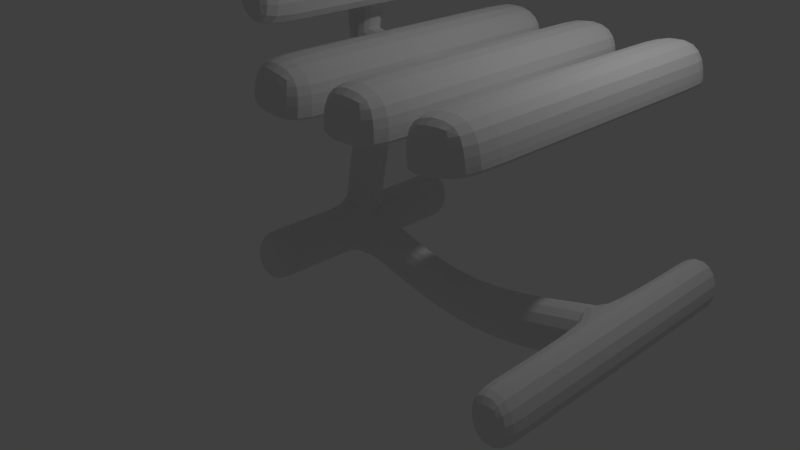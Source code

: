 # Source: office_chair.blend  (saved by Blender 2.78.0; exported with 4.5.12 LTS)
import bpy
from mathutils import Matrix  # noqa: F401  (used for matrix-valued properties, if any)

bpy.ops.wm.read_factory_settings(use_empty=True)
scene = bpy.context.scene
scene.name = 'Scene'

# ---- collections
col_collection_1 = bpy.data.collections.new('Collection 1'); scene.collection.children.link(col_collection_1)

# ---- materials (node trees are filled in below, after node groups)
mat_material = bpy.data.materials.new('Material')
mat_material.alpha_threshold = 0.0
mat_material.roughness = 0.5
mat_material.line_color = (0.0, 0.0, 0.0, 1.0)

# ---- material node trees

# ---- world
world_world = bpy.data.worlds.new('World'); scene.world = world_world
world_world.color = (0.05088, 0.05088, 0.05088)
world_world.use_sun_shadow = False
world_world.sun_shadow_jitter_overblur = 0.0
world_world.cycles.sampling_method = 'MANUAL'

# ---- cameras
cam_camera = bpy.data.cameras.new('Camera')
cam_camera.clip_end = 100.0
cam_camera.lens = 35.0
cam_camera.sensor_width = 32.0
cam_camera.sensor_height = 18.0
cam_camera.ortho_scale = 7.314
cam_camera.dof.focus_distance = 0.0

# ---- lights
light_lamp = bpy.data.lights.new('Lamp', 'POINT')
light_lamp.transmission_factor = 0.0
light_lamp.cutoff_distance = 30.0
light_lamp.energy = 100.0
light_lamp.shadow_buffer_clip_start = 1.001
light_lamp.shadow_soft_size = 0.1
light_lamp.shadow_maximum_resolution = 0.006
light_lamp.use_absolute_resolution = True

# ---- meshes
me_cube_009 = bpy.data.meshes.new('Cube.009')
me_cube_009.from_pydata([(-1.0, -1.0, -1.0), (-1.0, -1.0, 1.0), (-1.0, 1.0, -1.0), (-1.0, 1.0, 1.0), (1.0, -1.0, -1.0), (1.0, -1.0, 1.0), (1.0, 1.0, -1.0), (1.0, 1.0, 1.0), (-1.0, 0.6492, -1.0), (-1.0, 0.6492, 1.0), (1.0, 0.6492, -1.0), (1.0, 0.6492, 1.0), (-1.0, -0.7264, -1.0), (1.0, -0.7264, 1.0), (-1.0, -0.7264, 1.0), (1.0, -0.7264, -1.0)], [], [(8, 9, 3, 2), (2, 3, 7, 6), (15, 13, 5, 4), (4, 5, 1, 0), (12, 15, 4, 0), (13, 14, 1, 5), (7, 3, 9, 11), (2, 6, 10, 8), (6, 7, 11, 10), (12, 14, 9, 8), (0, 1, 14, 12), (11, 9, 14, 13), (8, 10, 15, 12), (10, 11, 13, 15)])
_uv = me_cube_009.uv_layers.new(name='UVMap')
_uv.uv.foreach_set('vector', [0.0, 0.0, 1.0, 0.0, 1.0, 1.0, 0.0, 1.0, 0.0, 0.0, 1.0, 0.0, 1.0, 1.0, 0.0, 1.0, 0.0, 0.0, 1.0, 0.0, 1.0, 1.0, 0.0, 1.0, 0.0, 0.0, 1.0, 0.0, 1.0, 1.0, 0.0, 1.0, 0.0, 0.0, 1.0, 0.0, 1.0, 1.0, 0.0, 1.0, 0.0, 0.0, 1.0, 0.0, 1.0, 1.0, 0.0, 1.0, 0.0, 0.0, 1.0, 0.0, 1.0, 1.0, 0.0, 1.0, 0.0, 0.0, 1.0, 0.0, 1.0, 1.0, 0.0, 1.0, 0.0, 0.0, 1.0, 0.0, 1.0, 1.0, 0.0, 1.0, 0.0, 0.0, 1.0, 0.0, 1.0, 1.0, 0.0, 1.0, 0.0, 0.0, 1.0, 0.0, 1.0, 1.0, 0.0, 1.0, 0.0, 0.0, 1.0, 0.0, 1.0, 1.0, 0.0, 1.0, 0.0, 0.0, 1.0, 0.0, 1.0, 1.0, 0.0, 1.0, 0.0, 0.0, 1.0, 0.0, 1.0, 1.0, 0.0, 1.0])
me_cube_009.use_remesh_preserve_volume = False
me_cube_009.use_remesh_preserve_attributes = False
me_cube_009.use_mirror_vertex_groups = False
me_cube_009.update()
me_cube_008 = bpy.data.meshes.new('Cube.008')
me_cube_008.from_pydata([(-1.0, -1.0, -1.0), (-1.0, -1.0, 1.0), (-1.0, 1.0, -1.0), (-1.0, 1.0, 1.0), (1.0, -1.0, -1.0), (1.0, -1.0, 1.0), (1.0, 1.0, -1.0), (1.0, 1.0, 1.0), (-1.0, 0.8182, -1.0), (-1.0, 0.8182, 1.0), (1.0, 0.8182, -1.0), (1.0, 0.8182, 1.0), (-1.0, -0.7595, -1.0), (1.0, -0.7595, 1.0), (-1.0, -0.7595, 1.0), (1.0, -0.7595, -1.0), (-1.0, -1.0, -1.0), (-1.0, 1.0, -1.0), (1.0, 1.0, -1.0), (1.0, -1.0, -1.0), (1.0, 0.8182, -1.0), (-1.0, 0.8182, -1.0), (-1.0, -0.7595, -1.0), (1.0, -0.7595, -1.0)], [], [(21, 9, 3, 17), (17, 3, 7, 18), (23, 13, 5, 19), (19, 5, 1, 16), (12, 15, 4, 0), (13, 14, 1, 5), (7, 3, 9, 11), (2, 6, 10, 8), (18, 7, 11, 20), (22, 14, 9, 21), (16, 1, 14, 22), (11, 9, 14, 13), (8, 10, 15, 12), (20, 11, 13, 23), (10, 20, 23, 15), (0, 16, 22, 12), (12, 22, 21, 8), (6, 18, 20, 10), (4, 19, 16, 0), (15, 23, 19, 4), (2, 17, 18, 6), (8, 21, 17, 2)])
_uv = me_cube_008.uv_layers.new(name='UVMap')
_uv.uv.foreach_set('vector', [0.0, 0.0, 1.0, 0.0, 1.0, 1.0, 0.0, 1.0, 0.0, 0.0, 1.0, 0.0, 1.0, 1.0, 0.0, 1.0, 0.0, 0.0, 1.0, 0.0, 1.0, 1.0, 0.0, 1.0, 0.0, 0.0, 1.0, 0.0, 1.0, 1.0, 0.0, 1.0, 0.0, 0.0, 1.0, 0.0, 1.0, 1.0, 0.0, 1.0, 0.0, 0.0, 1.0, 0.0, 1.0, 1.0, 0.0, 1.0, 0.0, 0.0, 1.0, 0.0, 1.0, 1.0, 0.0, 1.0, 0.0, 0.0, 1.0, 0.0, 1.0, 1.0, 0.0, 1.0, 0.0, 0.0, 1.0, 0.0, 1.0, 1.0, 0.0, 1.0, 0.0, 0.0, 1.0, 0.0, 1.0, 1.0, 0.0, 1.0, 0.0, 0.0, 1.0, 0.0, 1.0, 1.0, 0.0, 1.0, 0.0, 0.0, 1.0, 0.0, 1.0, 1.0, 0.0, 1.0, 0.0, 0.0, 1.0, 0.0, 1.0, 1.0, 0.0, 1.0, 0.0, 0.0, 1.0, 0.0, 1.0, 1.0, 0.0, 1.0, 0.0, 0.0, 1.0, 0.0, 1.0, 1.0, 0.0, 1.0, 0.0, 0.0, 1.0, 0.0, 1.0, 1.0, 0.0, 1.0, 0.0, 0.0, 1.0, 0.0, 1.0, 1.0, 0.0, 1.0, 0.0, 0.0, 1.0, 0.0, 1.0, 1.0, 0.0, 1.0, 0.0, 0.0, 1.0, 0.0, 1.0, 1.0, 0.0, 1.0, 0.0, 0.0, 1.0, 0.0, 1.0, 1.0, 0.0, 1.0, 0.0, 0.0, 1.0, 0.0, 1.0, 1.0, 0.0, 1.0, 0.0, 0.0, 1.0, 0.0, 1.0, 1.0, 0.0, 1.0])
me_cube_008.use_remesh_preserve_volume = False
me_cube_008.use_remesh_preserve_attributes = False
me_cube_008.use_mirror_vertex_groups = False
me_cube_008.update()
me_cube_007 = bpy.data.meshes.new('Cube.007')
me_cube_007.from_pydata([(-1.0, -1.0, -1.0), (-1.0, -1.0, 1.0), (-1.0, 1.0, -1.0), (-1.0, 1.0, 1.0), (1.0, -1.0, -1.0), (1.0, -1.0, 1.0), (1.0, 1.0, -1.0), (1.0, 1.0, 1.0), (-1.0, 0.8182, -1.0), (-1.0, 0.8182, 1.0), (1.0, 0.8182, -1.0), (1.0, 0.8182, 1.0), (-1.0, -0.7595, -1.0), (1.0, -0.7595, 1.0), (-1.0, -0.7595, 1.0), (1.0, -0.7595, -1.0), (-1.0, -1.0, -1.0), (-1.0, 1.0, -1.0), (1.0, 1.0, -1.0), (1.0, -1.0, -1.0), (1.0, 0.8182, -1.0), (-1.0, 0.8182, -1.0), (-1.0, -0.7595, -1.0), (1.0, -0.7595, -1.0)], [], [(21, 9, 3, 17), (17, 3, 7, 18), (23, 13, 5, 19), (19, 5, 1, 16), (12, 15, 4, 0), (13, 14, 1, 5), (7, 3, 9, 11), (2, 6, 10, 8), (18, 7, 11, 20), (22, 14, 9, 21), (16, 1, 14, 22), (11, 9, 14, 13), (8, 10, 15, 12), (20, 11, 13, 23), (10, 20, 23, 15), (0, 16, 22, 12), (12, 22, 21, 8), (6, 18, 20, 10), (4, 19, 16, 0), (15, 23, 19, 4), (2, 17, 18, 6), (8, 21, 17, 2)])
_uv = me_cube_007.uv_layers.new(name='UVMap')
_uv.uv.foreach_set('vector', [0.0, 0.0, 1.0, 0.0, 1.0, 1.0, 0.0, 1.0, 0.0, 0.0, 1.0, 0.0, 1.0, 1.0, 0.0, 1.0, 0.0, 0.0, 1.0, 0.0, 1.0, 1.0, 0.0, 1.0, 0.0, 0.0, 1.0, 0.0, 1.0, 1.0, 0.0, 1.0, 0.0, 0.0, 1.0, 0.0, 1.0, 1.0, 0.0, 1.0, 0.0, 0.0, 1.0, 0.0, 1.0, 1.0, 0.0, 1.0, 0.0, 0.0, 1.0, 0.0, 1.0, 1.0, 0.0, 1.0, 0.0, 0.0, 1.0, 0.0, 1.0, 1.0, 0.0, 1.0, 0.0, 0.0, 1.0, 0.0, 1.0, 1.0, 0.0, 1.0, 0.0, 0.0, 1.0, 0.0, 1.0, 1.0, 0.0, 1.0, 0.0, 0.0, 1.0, 0.0, 1.0, 1.0, 0.0, 1.0, 0.0, 0.0, 1.0, 0.0, 1.0, 1.0, 0.0, 1.0, 0.0, 0.0, 1.0, 0.0, 1.0, 1.0, 0.0, 1.0, 0.0, 0.0, 1.0, 0.0, 1.0, 1.0, 0.0, 1.0, 0.0, 0.0, 1.0, 0.0, 1.0, 1.0, 0.0, 1.0, 0.0, 0.0, 1.0, 0.0, 1.0, 1.0, 0.0, 1.0, 0.0, 0.0, 1.0, 0.0, 1.0, 1.0, 0.0, 1.0, 0.0, 0.0, 1.0, 0.0, 1.0, 1.0, 0.0, 1.0, 0.0, 0.0, 1.0, 0.0, 1.0, 1.0, 0.0, 1.0, 0.0, 0.0, 1.0, 0.0, 1.0, 1.0, 0.0, 1.0, 0.0, 0.0, 1.0, 0.0, 1.0, 1.0, 0.0, 1.0, 0.0, 0.0, 1.0, 0.0, 1.0, 1.0, 0.0, 1.0])
me_cube_007.use_remesh_preserve_volume = False
me_cube_007.use_remesh_preserve_attributes = False
me_cube_007.use_mirror_vertex_groups = False
me_cube_007.update()
me_cube_006 = bpy.data.meshes.new('Cube.006')
me_cube_006.from_pydata([(-1.0, -1.0, -1.0), (-1.0, -1.0, 1.0), (-1.0, 1.0, -1.0), (-1.0, 1.0, 1.0), (1.0, -1.0, -1.0), (1.0, -1.0, 1.0), (1.0, 1.0, -1.0), (1.0, 1.0, 1.0), (-1.0, 0.8182, -1.0), (-1.0, 0.8182, 1.0), (1.0, 0.8182, -1.0), (1.0, 0.8182, 1.0), (-1.0, -0.7595, -1.0), (1.0, -0.7595, 1.0), (-1.0, -0.7595, 1.0), (1.0, -0.7595, -1.0), (-1.0, -1.0, -1.0), (-1.0, 1.0, -1.0), (1.0, 1.0, -1.0), (1.0, -1.0, -1.0), (1.0, 0.8182, -1.0), (-1.0, 0.8182, -1.0), (-1.0, -0.7595, -1.0), (1.0, -0.7595, -1.0)], [], [(21, 9, 3, 17), (17, 3, 7, 18), (23, 13, 5, 19), (19, 5, 1, 16), (12, 15, 4, 0), (13, 14, 1, 5), (7, 3, 9, 11), (2, 6, 10, 8), (18, 7, 11, 20), (22, 14, 9, 21), (16, 1, 14, 22), (11, 9, 14, 13), (8, 10, 15, 12), (20, 11, 13, 23), (10, 20, 23, 15), (0, 16, 22, 12), (12, 22, 21, 8), (6, 18, 20, 10), (4, 19, 16, 0), (15, 23, 19, 4), (2, 17, 18, 6), (8, 21, 17, 2)])
_uv = me_cube_006.uv_layers.new(name='UVMap')
_uv.uv.foreach_set('vector', [0.0, 0.0, 1.0, 0.0, 1.0, 1.0, 0.0, 1.0, 0.0, 0.0, 1.0, 0.0, 1.0, 1.0, 0.0, 1.0, 0.0, 0.0, 1.0, 0.0, 1.0, 1.0, 0.0, 1.0, 0.0, 0.0, 1.0, 0.0, 1.0, 1.0, 0.0, 1.0, 0.0, 0.0, 1.0, 0.0, 1.0, 1.0, 0.0, 1.0, 0.0, 0.0, 1.0, 0.0, 1.0, 1.0, 0.0, 1.0, 0.0, 0.0, 1.0, 0.0, 1.0, 1.0, 0.0, 1.0, 0.0, 0.0, 1.0, 0.0, 1.0, 1.0, 0.0, 1.0, 0.0, 0.0, 1.0, 0.0, 1.0, 1.0, 0.0, 1.0, 0.0, 0.0, 1.0, 0.0, 1.0, 1.0, 0.0, 1.0, 0.0, 0.0, 1.0, 0.0, 1.0, 1.0, 0.0, 1.0, 0.0, 0.0, 1.0, 0.0, 1.0, 1.0, 0.0, 1.0, 0.0, 0.0, 1.0, 0.0, 1.0, 1.0, 0.0, 1.0, 0.0, 0.0, 1.0, 0.0, 1.0, 1.0, 0.0, 1.0, 0.0, 0.0, 1.0, 0.0, 1.0, 1.0, 0.0, 1.0, 0.0, 0.0, 1.0, 0.0, 1.0, 1.0, 0.0, 1.0, 0.0, 0.0, 1.0, 0.0, 1.0, 1.0, 0.0, 1.0, 0.0, 0.0, 1.0, 0.0, 1.0, 1.0, 0.0, 1.0, 0.0, 0.0, 1.0, 0.0, 1.0, 1.0, 0.0, 1.0, 0.0, 0.0, 1.0, 0.0, 1.0, 1.0, 0.0, 1.0, 0.0, 0.0, 1.0, 0.0, 1.0, 1.0, 0.0, 1.0, 0.0, 0.0, 1.0, 0.0, 1.0, 1.0, 0.0, 1.0])
me_cube_006.use_remesh_preserve_volume = False
me_cube_006.use_remesh_preserve_attributes = False
me_cube_006.use_mirror_vertex_groups = False
me_cube_006.update()
me_cube_005 = bpy.data.meshes.new('Cube.005')
me_cube_005.from_pydata([(-1.0, -1.0, -1.0), (-1.0, -1.0, 1.0), (-1.0, 1.0, -1.0), (-1.0, 1.0, 1.0), (1.0, -1.0, -1.0), (1.0, -1.0, 1.0), (1.0, 1.0, -1.0), (1.0, 1.0, 1.0), (-1.0, -0.5345, -1.0), (-1.0, -0.5345, 1.0), (1.0, -0.5345, -1.0), (1.0, -0.5345, 1.0), (-1.0, -1.0, 0.602), (-1.0, 1.0, 0.602), (1.0, 1.0, 0.602), (1.0, -1.0, 0.602), (1.0, -0.5345, 0.602), (-1.0, -0.5345, 0.602), (-1.0, 1.0, -0.5131), (1.0, 1.0, -0.5131), (1.0, -1.0, -0.5131), (1.0, -0.5345, -0.5131), (-1.0, -0.5345, -0.5131), (-1.0, -1.0, -0.5131), (-1.0, 0.6078, 1.0), (1.0, 0.6078, -1.0), (-1.0, 0.6078, -1.0), (1.0, 0.6078, 1.0), (1.0, 0.6078, 0.602), (-1.0, 0.6078, 0.602), (-1.0, 0.6078, -0.5131), (1.0, 0.6078, -0.5131)], [], [(29, 24, 3, 13), (13, 3, 7, 14), (16, 11, 5, 15), (15, 5, 1, 12), (8, 10, 4, 0), (11, 9, 1, 5), (27, 24, 9, 11), (26, 25, 10, 8), (28, 27, 11, 16), (12, 1, 9, 17), (23, 12, 17, 22), (31, 28, 16, 21), (20, 15, 12, 23), (21, 16, 15, 20), (18, 13, 14, 19), (30, 29, 13, 18), (26, 30, 18, 2), (2, 18, 19, 6), (10, 21, 20, 4), (4, 20, 23, 0), (25, 31, 21, 10), (0, 23, 22, 8), (6, 19, 31, 25), (8, 22, 30, 26), (22, 17, 29, 30), (19, 14, 28, 31), (14, 7, 27, 28), (2, 6, 25, 26), (7, 3, 24, 27), (17, 9, 24, 29)])
_uv = me_cube_005.uv_layers.new(name='UVMap')
_uv.uv.foreach_set('vector', [0.0, 0.0, 1.0, 0.0, 1.0, 1.0, 0.0, 1.0, 0.0, 0.0, 1.0, 0.0, 1.0, 1.0, 0.0, 1.0, 0.0, 0.0, 1.0, 0.0, 1.0, 1.0, 0.0, 1.0, 0.0, 0.0, 1.0, 0.0, 1.0, 1.0, 0.0, 1.0, 0.0, 0.0, 1.0, 0.0, 1.0, 1.0, 0.0, 1.0, 0.0, 0.0, 1.0, 0.0, 1.0, 1.0, 0.0, 1.0, 0.0, 0.0, 1.0, 0.0, 1.0, 1.0, 0.0, 1.0, 0.0, 0.0, 1.0, 0.0, 1.0, 1.0, 0.0, 1.0, 0.0, 0.0, 1.0, 0.0, 1.0, 1.0, 0.0, 1.0, 0.0, 0.0, 1.0, 0.0, 1.0, 1.0, 0.0, 1.0, 0.0, 0.0, 1.0, 0.0, 1.0, 1.0, 0.0, 1.0, 0.0, 0.0, 1.0, 0.0, 1.0, 1.0, 0.0, 1.0, 0.0, 0.0, 1.0, 0.0, 1.0, 1.0, 0.0, 1.0, 0.0, 0.0, 1.0, 0.0, 1.0, 1.0, 0.0, 1.0, 0.0, 0.0, 1.0, 0.0, 1.0, 1.0, 0.0, 1.0, 0.0, 0.0, 1.0, 0.0, 1.0, 1.0, 0.0, 1.0, 0.0, 0.0, 1.0, 0.0, 1.0, 1.0, 0.0, 1.0, 0.0, 0.0, 1.0, 0.0, 1.0, 1.0, 0.0, 1.0, 0.0, 0.0, 1.0, 0.0, 1.0, 1.0, 0.0, 1.0, 0.0, 0.0, 1.0, 0.0, 1.0, 1.0, 0.0, 1.0, 0.0, 0.0, 1.0, 0.0, 1.0, 1.0, 0.0, 1.0, 0.0, 0.0, 1.0, 0.0, 1.0, 1.0, 0.0, 1.0, 0.0, 0.0, 1.0, 0.0, 1.0, 1.0, 0.0, 1.0, 0.0, 0.0, 1.0, 0.0, 1.0, 1.0, 0.0, 1.0, 0.0, 0.0, 1.0, 0.0, 1.0, 1.0, 0.0, 1.0, 0.0, 0.0, 1.0, 0.0, 1.0, 1.0, 0.0, 1.0, 0.0, 0.0, 1.0, 0.0, 1.0, 1.0, 0.0, 1.0, 0.0, 0.0, 1.0, 0.0, 1.0, 1.0, 0.0, 1.0, 0.0, 0.0, 1.0, 0.0, 1.0, 1.0, 0.0, 1.0, 0.0, 0.0, 1.0, 0.0, 1.0, 1.0, 0.0, 1.0])
me_cube_005.use_remesh_preserve_volume = False
me_cube_005.use_remesh_preserve_attributes = False
me_cube_005.use_mirror_vertex_groups = False
me_cube_005.update()
me_cube_004 = bpy.data.meshes.new('Cube.004')
me_cube_004.from_pydata([(-1.0, -1.0, -1.0), (-1.0, -1.0, 1.0), (-1.0, 1.0, -1.0), (-1.0, 1.0, 1.0), (1.0, -1.0, -1.0), (1.0, -1.0, 1.0), (1.0, 1.0, -1.0), (1.0, 1.0, 1.0), (-1.0, 0.6492, -1.0), (-1.0, 0.6492, 1.0), (1.0, 0.6492, -1.0), (1.0, 0.6492, 1.0), (-1.0, -0.7264, -1.0), (1.0, -0.7264, 1.0), (-1.0, -0.7264, 1.0), (1.0, -0.7264, -1.0)], [], [(8, 9, 3, 2), (2, 3, 7, 6), (15, 13, 5, 4), (4, 5, 1, 0), (12, 15, 4, 0), (13, 14, 1, 5), (7, 3, 9, 11), (2, 6, 10, 8), (6, 7, 11, 10), (12, 14, 9, 8), (0, 1, 14, 12), (11, 9, 14, 13), (8, 10, 15, 12), (10, 11, 13, 15)])
_uv = me_cube_004.uv_layers.new(name='UVMap')
_uv.uv.foreach_set('vector', [0.0, 0.0, 1.0, 0.0, 1.0, 1.0, 0.0, 1.0, 0.0, 0.0, 1.0, 0.0, 1.0, 1.0, 0.0, 1.0, 0.0, 0.0, 1.0, 0.0, 1.0, 1.0, 0.0, 1.0, 0.0, 0.0, 1.0, 0.0, 1.0, 1.0, 0.0, 1.0, 0.0, 0.0, 1.0, 0.0, 1.0, 1.0, 0.0, 1.0, 0.0, 0.0, 1.0, 0.0, 1.0, 1.0, 0.0, 1.0, 0.0, 0.0, 1.0, 0.0, 1.0, 1.0, 0.0, 1.0, 0.0, 0.0, 1.0, 0.0, 1.0, 1.0, 0.0, 1.0, 0.0, 0.0, 1.0, 0.0, 1.0, 1.0, 0.0, 1.0, 0.0, 0.0, 1.0, 0.0, 1.0, 1.0, 0.0, 1.0, 0.0, 0.0, 1.0, 0.0, 1.0, 1.0, 0.0, 1.0, 0.0, 0.0, 1.0, 0.0, 1.0, 1.0, 0.0, 1.0, 0.0, 0.0, 1.0, 0.0, 1.0, 1.0, 0.0, 1.0, 0.0, 0.0, 1.0, 0.0, 1.0, 1.0, 0.0, 1.0])
me_cube_004.use_remesh_preserve_volume = False
me_cube_004.use_remesh_preserve_attributes = False
me_cube_004.use_mirror_vertex_groups = False
me_cube_004.update()
me_cube_003 = bpy.data.meshes.new('Cube.003')
me_cube_003.from_pydata([(-1.0, -1.0, -1.0), (-1.0, -1.0, 1.0), (-1.0, 1.0, -1.0), (-1.0, 1.0, 1.0), (1.0, -1.0, -1.0), (1.0, -1.0, 1.0), (1.0, 1.0, -1.0), (1.0, 1.0, 1.0), (-1.0, 0.8532, -1.0), (-1.0, 0.8532, 1.0), (1.0, 0.8532, -1.0), (1.0, 0.8532, 1.0), (-1.0, -0.7912, -1.0), (1.0, -0.7912, 1.0), (-1.0, -0.7912, 1.0), (1.0, -0.7912, -1.0)], [], [(8, 9, 3, 2), (2, 3, 7, 6), (15, 13, 5, 4), (4, 5, 1, 0), (12, 15, 4, 0), (13, 14, 1, 5), (7, 3, 9, 11), (2, 6, 10, 8), (6, 7, 11, 10), (12, 14, 9, 8), (0, 1, 14, 12), (11, 9, 14, 13), (8, 10, 15, 12), (10, 11, 13, 15)])
_uv = me_cube_003.uv_layers.new(name='UVMap')
_uv.uv.foreach_set('vector', [0.0, 0.0, 1.0, 0.0, 1.0, 1.0, 0.0, 1.0, 0.0, 0.0, 1.0, 0.0, 1.0, 1.0, 0.0, 1.0, 0.0, 0.0, 1.0, 0.0, 1.0, 1.0, 0.0, 1.0, 0.0, 0.0, 1.0, 0.0, 1.0, 1.0, 0.0, 1.0, 0.0, 0.0, 1.0, 0.0, 1.0, 1.0, 0.0, 1.0, 0.0, 0.0, 1.0, 0.0, 1.0, 1.0, 0.0, 1.0, 0.0, 0.0, 1.0, 0.0, 1.0, 1.0, 0.0, 1.0, 0.0, 0.0, 1.0, 0.0, 1.0, 1.0, 0.0, 1.0, 0.0, 0.0, 1.0, 0.0, 1.0, 1.0, 0.0, 1.0, 0.0, 0.0, 1.0, 0.0, 1.0, 1.0, 0.0, 1.0, 0.0, 0.0, 1.0, 0.0, 1.0, 1.0, 0.0, 1.0, 0.0, 0.0, 1.0, 0.0, 1.0, 1.0, 0.0, 1.0, 0.0, 0.0, 1.0, 0.0, 1.0, 1.0, 0.0, 1.0, 0.0, 0.0, 1.0, 0.0, 1.0, 1.0, 0.0, 1.0])
me_cube_003.use_remesh_preserve_volume = False
me_cube_003.use_remesh_preserve_attributes = False
me_cube_003.use_mirror_vertex_groups = False
me_cube_003.update()
me_cube = bpy.data.meshes.new('Cube')
me_cube.from_pydata([(1.0, 1.0, -1.0), (1.0, -1.0, -1.0), (-1.0, -1.0, -1.0), (-1.0, 1.0, -1.0), (1.0, 1.0, 1.0), (1.0, -1.0, 1.0), (-1.0, -1.0, 1.0), (-1.0, 1.0, 1.0), (1.0, 1.0, 0.7382), (1.0, -1.0, 0.7382), (-1.0, -1.0, 0.7382), (-1.0, 1.0, 0.7382), (1.0, 1.0, 0.7382), (1.0, 1.0, 1.0), (-1.0, 1.0, 0.7382), (-1.0, 1.0, 1.0), (1.0, 6.1, 0.7506), (1.0, 5.053, 0.9876), (-1.0, 6.1, 0.7506), (-1.0, 5.053, 0.9876), (1.0, 10.84, 1.016), (1.0, 9.793, 1.253), (-1.0, 10.84, 1.016), (-1.0, 9.793, 1.253), (1.0, -1.0, 0.7382), (1.0, -1.0, 1.0), (-1.0, -1.0, 0.7382), (-1.0, -1.0, 1.0), (0.9312, -5.516, 0.7378), (1.06, -4.827, 0.9886), (-1.06, -5.311, 0.7496), (-0.9312, -4.623, 1.0), (0.9282, -5.532, 0.7381), (1.062, -4.819, 0.988), (-1.062, -5.319, 0.7502), (-0.9282, -4.607, 1.0), (0.6156, -11.01, 0.9177), (0.7498, -10.3, 1.168), (-1.375, -10.8, 0.9298), (-1.241, -10.09, 1.18), (0.1901, 1.0, -0.8694), (0.1901, -1.0, -0.8694), (-0.1901, 1.0, -1.131), (-0.1901, -1.0, -1.131), (9.204, 1.0, -1.109), (9.204, -1.0, -1.109), (9.493, 1.0, -1.372), (9.493, -1.0, -1.372), (11.77, 1.0, -1.059), (11.77, -1.0, -1.059), (12.06, 1.0, -1.322), (12.06, -1.0, -1.322), (1.0, 1.0, 0.1929), (1.0, -1.0, 0.1929), (-1.0, -1.0, 0.1929), (-1.0, 1.0, 0.1929), (1.0, 1.0, -0.1554), (1.0, -1.0, -0.1554), (-1.0, -1.0, -0.1554), (-1.0, 1.0, -0.1554), (1.0, -1.0, -0.1554), (1.0, -1.0, 0.1929), (-1.0, -1.0, -0.1554), (-1.0, -1.0, 0.1929), (0.9115, -6.305, -0.1554), (0.9115, -6.305, 0.1929), (-0.9115, -7.334, -0.1554), (-0.9115, -7.334, 0.1929), (1.0, 1.0, -0.1554), (1.0, 1.0, 0.1929), (-1.0, 1.0, -0.1554), (-1.0, 1.0, 0.1929), (0.9507, 7.278, -0.1554), (0.958, 7.307, 0.1929), (-0.958, 8.025, -0.1554), (-0.9507, 8.054, 0.1929), (9.493, -1.0, -1.372), (9.204, -1.0, -1.109), (9.204, 1.0, -1.109), (9.493, 1.0, -1.372), (9.493, -1.0, -1.372), (9.204, -1.0, -1.109), (9.204, 1.0, -1.109), (9.493, 1.0, -1.372), (9.204, -8.369, -1.109), (9.493, -8.369, -1.372), (11.77, -8.369, -1.059), (12.06, -8.369, -1.322), (9.204, 8.205, -1.109), (9.493, 8.205, -1.372), (11.77, 8.205, -1.059), (12.06, 8.205, -1.322), (2.403, -1.0, -0.9283), (2.403, 1.0, -0.9283), (2.188, -1.0, -1.19), (2.188, 1.0, -1.19), (0.2786, -1.0, -0.8718), (0.2786, 1.0, -0.8718), (-0.09496, -1.0, -1.133), (-0.09496, 1.0, -1.133), (-0.09496, -1.0, -1.133), (2.188, -1.0, -1.19), (-0.09496, 1.0, -1.133), (2.188, 1.0, -1.19), (-2.023, -1.0, -2.499), (0.26, -1.0, -2.556), (-2.023, 1.0, -2.499), (0.26, 1.0, -2.556), (-1.507, -1.0, -2.134), (0.7753, -1.0, -2.191), (-1.507, 1.0, -2.134), (0.7753, 1.0, -2.191), (-1.507, -1.0, -2.134), (0.7753, -1.0, -2.191), (-1.507, 1.0, -2.134), (0.7753, 1.0, -2.191), (-2.023, -8.013, -2.499), (0.26, -8.013, -2.556), (-1.507, -8.013, -2.134), (0.7753, -8.013, -2.191), (-2.023, 7.377, -2.499), (0.26, 7.377, -2.556), (-1.507, 7.377, -2.134), (0.7753, 7.377, -2.191), (8.022, 1.0, -2.792), (8.022, -1.0, -2.792), (7.321, 1.0, -2.432), (7.321, -1.0, -2.432), (16.79, 2.027, -2.49), (16.79, -1.0, -2.49), (16.09, 2.027, -2.13), (16.09, -1.0, -2.13), (14.06, 2.027, -2.2), (14.76, 2.027, -2.559), (14.76, -1.0, -2.559), (14.06, -1.0, -2.2), (14.06, 1.0, -2.2), (14.76, 1.0, -2.559), (14.76, -1.0, -2.559), (14.06, -1.0, -2.2), (16.09, 9.782, -2.13), (16.79, 9.782, -2.49), (14.06, 9.782, -2.2), (14.76, 9.782, -2.559), (16.79, -10.18, -2.49), (16.09, -10.18, -2.13), (14.76, -10.18, -2.559), (14.06, -10.18, -2.2), (2.001, -11.32, -0.1554), (2.001, -11.32, 0.1929), (2.146, -13.82, -0.1554), (2.146, -13.82, 0.1929), (11.1, -10.49, -0.1554), (11.1, -10.49, 0.1929), (11.25, -12.99, -0.1554), (11.25, -12.99, 0.1929), (0.8511, 9.281, -0.1583), (0.8752, 9.286, 0.1899), (0.5537, 11.76, -0.1583), (0.5778, 11.76, 0.1899), (10.67, 11.66, -0.1742), (10.7, 11.66, 0.1741), (10.38, 14.13, -0.1742), (10.4, 14.14, 0.1741), (10.51, -13.06, 0.1929), (10.36, -10.56, 0.1929), (10.36, -10.56, -0.1554), (10.51, -13.06, -0.1554), (9.177, 13.84, -0.1722), (9.475, 11.37, -0.1722), (9.201, 13.85, 0.176), (9.499, 11.37, 0.176), (-2.023, 6.455, -2.499), (0.26, 6.455, -2.556), (-1.507, 6.455, -2.134), (0.7753, 6.455, -2.191), (-2.023, -6.638, -2.499), (-1.507, -6.638, -2.134), (0.7753, -6.638, -2.191), (0.26, -6.638, -2.556), (16.09, 8.788, -2.13), (14.06, 8.788, -2.2), (14.76, 8.788, -2.559), (16.79, 8.788, -2.49), (16.09, -8.485, -2.13), (16.79, -8.485, -2.49), (14.06, -8.485, -2.2), (14.76, -8.485, -2.559), (2.003, -1.0, -2.236), (2.003, 1.0, -2.236), (1.715, 1.0, -2.6), (1.715, -1.0, -2.6), (0.26, 2.24, -2.556), (-2.023, 2.24, -2.499), (-1.507, 2.24, -2.134), (0.7753, 2.24, -2.191), (-1.507, -2.096, -2.134), (0.7753, -2.096, -2.191), (-2.023, -2.096, -2.499), (0.26, -2.096, -2.556), (14.16, 1.936, -2.58), (13.46, -1.0, -2.22), (13.46, 1.936, -2.22), (14.16, -1.0, -2.58)], [], [(2, 3, 42, 43), (4, 7, 6, 5), (8, 4, 5, 9), (10, 9, 24, 26), (10, 6, 7, 11), (56, 0, 3, 59), (7, 4, 13, 15), (54, 10, 11, 55), (53, 9, 10, 54), (52, 8, 9, 53), (13, 12, 16, 17), (11, 7, 15, 14), (8, 11, 14, 12), (4, 8, 12, 13), (16, 18, 22, 20), (12, 14, 18, 16), (14, 15, 19, 18), (15, 13, 17, 19), (21, 20, 22, 23), (18, 19, 23, 22), (19, 17, 21, 23), (17, 16, 20, 21), (26, 24, 28, 30), (5, 6, 27, 25), (6, 10, 26, 27), (9, 5, 25, 24), (31, 30, 34, 35), (27, 26, 30, 31), (25, 27, 31, 29), (24, 25, 29, 28), (33, 35, 39, 37), (29, 31, 35, 33), (28, 29, 33, 32), (30, 28, 32, 34), (36, 37, 39, 38), (32, 33, 37, 36), (34, 32, 36, 38), (35, 34, 38, 39), (77, 76, 47, 45), (1, 2, 43, 41), (3, 0, 40, 42), (0, 1, 41, 40), (47, 51, 87, 85), (78, 77, 45, 44), (76, 79, 46, 47), (79, 78, 44, 46), (48, 49, 51, 50), (44, 45, 49, 48), (47, 46, 50, 51), (48, 50, 91, 90), (56, 52, 53, 57), (57, 53, 61, 60), (58, 54, 55, 59), (8, 52, 55, 11), (2, 58, 59, 3), (1, 57, 58, 2), (0, 56, 57, 1), (59, 55, 71, 70), (62, 60, 64, 66), (54, 58, 62, 63), (58, 57, 60, 62), (53, 54, 63, 61), (64, 65, 149, 148), (63, 62, 66, 67), (61, 63, 67, 65), (60, 61, 65, 64), (71, 69, 73, 75), (56, 59, 70, 68), (52, 56, 68, 69), (55, 52, 69, 71), (75, 73, 157, 159), (69, 68, 72, 73), (68, 70, 74, 72), (70, 71, 75, 74), (95, 93, 78, 79), (94, 95, 79, 76), (93, 92, 77, 78), (92, 94, 76, 77), (77, 76, 80, 81), (76, 79, 83, 80), (78, 77, 81, 82), (79, 78, 82, 83), (84, 85, 87, 86), (51, 49, 86, 87), (45, 47, 85, 84), (49, 45, 84, 86), (89, 88, 90, 91), (44, 48, 90, 88), (46, 44, 88, 89), (50, 46, 89, 91), (96, 98, 94, 92), (97, 96, 92, 93), (99, 95, 103, 102), (99, 97, 93, 95), (42, 40, 97, 99), (43, 42, 99, 98), (40, 41, 96, 97), (41, 43, 98, 96), (177, 176, 116, 118), (95, 94, 101, 103), (94, 98, 100, 101), (98, 99, 102, 100), (104, 106, 107, 105), (108, 110, 106, 104), (173, 172, 120, 121), (189, 188, 127, 126), (103, 101, 109, 111), (102, 103, 111, 110), (100, 102, 110, 108), (101, 100, 108, 109), (108, 110, 114, 112), (111, 109, 113, 115), (109, 108, 112, 113), (110, 111, 115, 114), (119, 118, 116, 117), (178, 177, 118, 119), (176, 179, 117, 116), (179, 178, 119, 117), (122, 123, 121, 120), (172, 174, 122, 120), (174, 175, 123, 122), (175, 173, 121, 123), (181, 180, 140, 142), (191, 190, 124, 125), (188, 191, 125, 127), (190, 189, 126, 124), (130, 131, 129, 128), (185, 184, 145, 144), (134, 133, 128, 129), (132, 135, 131, 130), (202, 201, 135, 132), (203, 200, 133, 134), (201, 203, 134, 135), (200, 202, 132, 133), (133, 132, 136, 137), (134, 133, 137, 138), (135, 134, 138, 139), (132, 135, 139, 136), (143, 142, 140, 141), (182, 181, 142, 143), (183, 182, 143, 141), (180, 183, 141, 140), (147, 146, 144, 145), (184, 186, 147, 145), (186, 187, 146, 147), (187, 185, 144, 146), (165, 164, 155, 153), (66, 64, 148, 150), (67, 66, 150, 151), (65, 67, 151, 149), (152, 153, 155, 154), (166, 165, 153, 152), (167, 166, 152, 154), (164, 167, 154, 155), (169, 168, 162, 160), (73, 72, 156, 157), (72, 74, 158, 156), (74, 75, 159, 158), (161, 160, 162, 163), (168, 170, 163, 162), (170, 171, 161, 163), (171, 169, 160, 161), (151, 150, 167, 164), (150, 148, 166, 167), (148, 149, 165, 166), (149, 151, 164, 165), (157, 156, 169, 171), (159, 157, 171, 170), (158, 159, 170, 168), (156, 158, 168, 169), (195, 192, 173, 175), (194, 195, 175, 174), (193, 194, 174, 172), (192, 193, 172, 173), (199, 197, 178, 179), (198, 199, 179, 176), (197, 196, 177, 178), (196, 198, 176, 177), (130, 128, 183, 180), (128, 133, 182, 183), (133, 132, 181, 182), (132, 130, 180, 181), (134, 129, 185, 187), (135, 134, 187, 186), (131, 135, 186, 184), (129, 131, 184, 185), (107, 111, 189, 190), (109, 105, 191, 188), (105, 107, 190, 191), (111, 109, 188, 189), (107, 106, 193, 192), (106, 110, 194, 193), (110, 111, 195, 194), (111, 107, 192, 195), (108, 104, 198, 196), (109, 108, 196, 197), (104, 105, 199, 198), (105, 109, 197, 199), (124, 126, 202, 200), (127, 125, 203, 201), (125, 124, 200, 203), (126, 127, 201, 202)])
_uv = me_cube.uv_layers.new(name='UVMap')
_uv.uv.foreach_set('vector', [0.0, 0.0, 1.0, 0.0, 1.0, 1.0, 0.0, 1.0, 0.0, 0.0, 1.0, 0.0, 1.0, 1.0, 0.0, 1.0, 0.0, 0.0, 1.0, 0.0, 1.0, 1.0, 0.0, 1.0, 0.0, 0.0, 1.0, 0.0, 1.0, 1.0, 0.0, 1.0, 0.0, 0.0, 1.0, 0.0, 1.0, 1.0, 0.0, 1.0, 0.0, 0.0, 1.0, 0.0, 1.0, 1.0, 0.0, 1.0, 0.0, 0.0, 1.0, 0.0, 1.0, 1.0, 0.0, 1.0, 0.0, 0.0, 1.0, 0.0, 1.0, 1.0, 0.0, 1.0, 0.0, 0.0, 1.0, 0.0, 1.0, 1.0, 0.0, 1.0, 0.0, 0.0, 1.0, 0.0, 1.0, 1.0, 0.0, 1.0, 0.0, 0.0, 1.0, 0.0, 1.0, 1.0, 0.0, 1.0, 0.0, 0.0, 1.0, 0.0, 1.0, 1.0, 0.0, 1.0, 0.0, 0.0, 1.0, 0.0, 1.0, 1.0, 0.0, 1.0, 0.0, 0.0, 1.0, 0.0, 1.0, 1.0, 0.0, 1.0, 0.0, 0.0, 1.0, 0.0, 1.0, 1.0, 0.0, 1.0, 0.0, 0.0, 1.0, 0.0, 1.0, 1.0, 0.0, 1.0, 0.0, 0.0, 1.0, 0.0, 1.0, 1.0, 0.0, 1.0, 0.0, 0.0, 1.0, 0.0, 1.0, 1.0, 0.0, 1.0, 0.0, 0.0, 1.0, 0.0, 1.0, 1.0, 0.0, 1.0, 0.0, 0.0, 1.0, 0.0, 1.0, 1.0, 0.0, 1.0, 0.0, 0.0, 1.0, 0.0, 1.0, 1.0, 0.0, 1.0, 0.0, 0.0, 1.0, 0.0, 1.0, 1.0, 0.0, 1.0, 0.0, 0.0, 1.0, 0.0, 1.0, 1.0, 0.0, 1.0, 0.0, 0.0, 1.0, 0.0, 1.0, 1.0, 0.0, 1.0, 0.0, 0.0, 1.0, 0.0, 1.0, 1.0, 0.0, 1.0, 0.0, 0.0, 1.0, 0.0, 1.0, 1.0, 0.0, 1.0, 0.0, 0.0, 1.0, 0.0, 1.0, 1.0, 0.0, 1.0, 0.0, 0.0, 1.0, 0.0, 1.0, 1.0, 0.0, 1.0, 0.0, 0.0, 1.0, 0.0, 1.0, 1.0, 0.0, 1.0, 0.0, 0.0, 1.0, 0.0, 1.0, 1.0, 0.0, 1.0, 0.0, 0.0, 1.0, 0.0, 1.0, 1.0, 0.0, 1.0, 0.0, 0.0, 1.0, 0.0, 1.0, 1.0, 0.0, 1.0, 0.0, 0.0, 1.0, 0.0, 1.0, 1.0, 0.0, 1.0, 0.0, 0.0, 1.0, 0.0, 1.0, 1.0, 0.0, 1.0, 0.0, 0.0, 1.0, 0.0, 1.0, 1.0, 0.0, 1.0, 0.0, 0.0, 1.0, 0.0, 1.0, 1.0, 0.0, 1.0, 0.0, 0.0, 1.0, 0.0, 1.0, 1.0, 0.0, 1.0, 0.0, 0.0, 1.0, 0.0, 1.0, 1.0, 0.0, 1.0, 0.0, 0.0, 1.0, 0.0, 1.0, 1.0, 0.0, 1.0, 0.0, 0.0, 1.0, 0.0, 1.0, 1.0, 0.0, 1.0, 0.0, 0.0, 1.0, 0.0, 1.0, 1.0, 0.0, 1.0, 0.0, 0.0, 1.0, 0.0, 1.0, 1.0, 0.0, 1.0, 0.0, 0.0, 1.0, 0.0, 1.0, 1.0, 0.0, 1.0, 0.0, 0.0, 1.0, 0.0, 1.0, 1.0, 0.0, 1.0, 0.0, 0.0, 1.0, 0.0, 1.0, 1.0, 0.0, 1.0, 0.0, 0.0, 1.0, 0.0, 1.0, 1.0, 0.0, 1.0, 0.0, 0.0, 1.0, 0.0, 1.0, 1.0, 0.0, 1.0, 0.0, 0.0, 1.0, 0.0, 1.0, 1.0, 0.0, 1.0, 0.0, 0.0, 1.0, 0.0, 1.0, 1.0, 0.0, 1.0, 0.0, 0.0, 1.0, 0.0, 1.0, 1.0, 0.0, 1.0, 0.0, 0.0, 1.0, 0.0, 1.0, 1.0, 0.0, 1.0, 0.0, 0.0, 1.0, 0.0, 1.0, 1.0, 0.0, 1.0, 0.0, 0.0, 1.0, 0.0, 1.0, 1.0, 0.0, 1.0, 0.0, 0.0, 1.0, 0.0, 1.0, 1.0, 0.0, 1.0, 0.0, 0.0, 1.0, 0.0, 1.0, 1.0, 0.0, 1.0, 0.0, 0.0, 1.0, 0.0, 1.0, 1.0, 0.0, 1.0, 0.0, 0.0, 1.0, 0.0, 1.0, 1.0, 0.0, 1.0, 0.0, 0.0, 1.0, 0.0, 1.0, 1.0, 0.0, 1.0, 0.0, 0.0, 1.0, 0.0, 1.0, 1.0, 0.0, 1.0, 0.0, 0.0, 1.0, 0.0, 1.0, 1.0, 0.0, 1.0, 0.0, 0.0, 1.0, 0.0, 1.0, 1.0, 0.0, 1.0, 0.0, 0.0, 1.0, 0.0, 1.0, 1.0, 0.0, 1.0, 0.0, 0.0, 1.0, 0.0, 1.0, 1.0, 0.0, 1.0, 0.0, 0.0, 1.0, 0.0, 1.0, 1.0, 0.0, 1.0, 0.0, 0.0, 1.0, 0.0, 1.0, 1.0, 0.0, 1.0, 0.0, 0.0, 1.0, 0.0, 1.0, 1.0, 0.0, 1.0, 0.0, 0.0, 1.0, 0.0, 1.0, 1.0, 0.0, 1.0, 0.0, 0.0, 1.0, 0.0, 1.0, 1.0, 0.0, 1.0, 0.0, 0.0, 1.0, 0.0, 1.0, 1.0, 0.0, 1.0, 0.0, 0.0, 1.0, 0.0, 1.0, 1.0, 0.0, 1.0, 0.0, 0.0, 1.0, 0.0, 1.0, 1.0, 0.0, 1.0, 0.0, 0.0, 1.0, 0.0, 1.0, 1.0, 0.0, 1.0, 0.0, 0.0, 1.0, 0.0, 1.0, 1.0, 0.0, 1.0, 0.0, 0.0, 1.0, 0.0, 1.0, 1.0, 0.0, 1.0, 0.0, 0.0, 1.0, 0.0, 1.0, 1.0, 0.0, 1.0, 0.0, 0.0, 1.0, 0.0, 1.0, 1.0, 0.0, 1.0, 0.0, 0.0, 1.0, 0.0, 1.0, 1.0, 0.0, 1.0, 0.0, 0.0, 1.0, 0.0, 1.0, 1.0, 0.0, 1.0, 0.0, 0.0, 1.0, 0.0, 1.0, 1.0, 0.0, 1.0, 0.0, 0.0, 1.0, 0.0, 1.0, 1.0, 0.0, 1.0, 0.0, 0.0, 1.0, 0.0, 1.0, 1.0, 0.0, 1.0, 0.0, 0.0, 1.0, 0.0, 1.0, 1.0, 0.0, 1.0, 0.0, 0.0, 1.0, 0.0, 1.0, 1.0, 0.0, 1.0, 0.0, 0.0, 1.0, 0.0, 1.0, 1.0, 0.0, 1.0, 0.0, 0.0, 1.0, 0.0, 1.0, 1.0, 0.0, 1.0, 0.0, 0.0, 1.0, 0.0, 1.0, 1.0, 0.0, 1.0, 1.0, 0.9002, 1.774e-06, 1.0, 0.0, 0.0998, 1.0, 0.0, 0.0, 0.0, 1.0, 0.0, 1.0, 1.0, 0.0, 1.0, 0.0, 0.0, 1.0, 0.0, 1.0, 1.0, 0.0, 1.0, 0.0, 0.0, 1.0, 0.0, 1.0, 1.0, 0.0, 1.0, 0.0, 0.0, 1.0, 0.0, 1.0, 1.0, 0.0, 1.0, 0.0, 0.0, 1.0, 0.0, 1.0, 1.0, 0.0, 1.0, 0.0, 0.0, 1.0, 0.0, 1.0, 1.0, 0.0, 1.0, 0.0, 0.0, 1.0, 0.0, 1.0, 1.0, 0.0, 1.0, 0.0, 0.0, 1.0, 0.0, 1.0, 1.0, 0.0, 1.0, 0.0, 0.0, 1.0, 0.0, 1.0, 1.0, 0.0, 1.0, 0.0, 0.0, 1.0, 0.0, 1.0, 1.0, 0.0, 1.0, 0.0, 0.0, 1.0, 0.0, 1.0, 1.0, 0.0, 1.0, 0.0, 0.5, 1.0, 0.5, 1.0, 1.0, 0.0, 1.0, 0.0, 0.0, 1.0, 0.0, 1.0, 1.0, 0.0, 1.0, 0.0, 0.0, 1.0, 0.0, 1.0, 1.0, 0.0, 1.0, 0.0, 0.0, 1.0, 0.0, 1.0, 1.0, 0.0, 1.0, 0.0, 0.0, 1.0, 0.0, 1.0, 1.0, 0.0, 1.0, 0.0, 0.0, 1.0, 0.0, 1.0, 1.0, 0.0, 1.0, 0.0, 0.5, 1.0, 0.5, 1.0, 1.0, 0.0, 1.0, 0.0, 0.5, 1.0, 0.5, 1.0, 1.0, 0.0, 1.0, 0.0, 0.0, 1.0, 0.0, 1.0, 1.0, 0.0, 1.0, 0.0, 0.0, 1.0, 0.0, 1.0, 1.0, 0.0, 1.0, 0.0, 0.0, 1.0, 0.0, 1.0, 1.0, 0.0, 1.0, 0.0, 0.0, 1.0, 0.0, 1.0, 1.0, 0.0, 1.0, 0.0, 0.0, 1.0, 0.0, 1.0, 1.0, 0.0, 1.0, 0.0, 0.0, 1.0, 0.0, 1.0, 1.0, 0.0, 1.0, 0.0, 0.0, 1.0, 0.0, 1.0, 1.0, 0.0, 1.0, 0.0, 0.0, 1.0, 0.0, 1.0, 1.0, 0.0, 1.0, 0.0, 0.0, 1.0, 0.0, 1.0, 1.0, 0.0, 1.0, 0.0, 0.5, 1.0, 0.5, 1.0, 1.0, 0.0, 1.0, 0.0, 0.5, 1.0, 0.5, 1.0, 1.0, 0.0, 1.0, 0.0, 0.5, 1.0, 0.5, 1.0, 1.0, 0.0, 1.0, 0.0, 0.0, 1.0, 0.0, 1.0, 1.0, 0.0, 1.0, 0.0, 0.5, 1.0, 0.5, 1.0, 1.0, 0.0, 1.0, 0.0, 0.5, 1.0, 0.5, 1.0, 1.0, 0.0, 1.0, 0.0, 0.5, 1.0, 0.5, 1.0, 1.0, 0.0, 1.0, 0.0, 0.5, 1.0, 0.5, 1.0, 1.0, 0.0, 1.0, 0.0, 0.5, 1.0, 0.5, 1.0, 1.0, 0.0, 1.0, 0.0, 0.5, 1.0, 0.5, 1.0, 1.0, 0.0, 1.0, 0.0, 0.5, 1.0, 0.5, 1.0, 1.0, 0.0, 1.0, 0.0, 0.0, 1.0, 0.0, 1.0, 1.0, 0.0, 1.0, 0.0, 0.5, 1.0, 0.5, 1.0, 1.0, 0.0, 1.0, 0.0, 0.0, 1.0, 0.0, 1.0, 1.0, 0.0, 1.0, 0.0, 0.0, 1.0, 0.0, 1.0, 1.0, 0.0, 1.0, 0.0, 0.5, 1.0, 0.5, 1.0, 1.0, 0.0, 1.0, 0.0, 0.5, 1.0, 0.5, 1.0, 1.0, 0.0, 1.0, 0.0, 0.5, 1.0, 0.5, 1.0, 1.0, 0.0, 1.0, 0.0, 0.5, 1.0, 0.5, 1.0, 1.0, 0.0, 1.0, 0.0, 0.0, 1.0, 0.0, 1.0, 1.0, 0.0, 1.0, 0.0, 0.0, 1.0, 0.0, 1.0, 1.0, 0.0, 1.0, 0.0, 0.0, 1.0, 0.0, 1.0, 1.0, 0.0, 1.0, 0.0, 0.0, 1.0, 0.0, 1.0, 1.0, 0.0, 1.0, 0.0, 0.0, 1.0, 0.0, 1.0, 1.0, 0.0, 1.0, 0.0, 0.5, 1.0, 0.5, 1.0, 1.0, 0.0, 1.0, 0.0, 0.5, 1.0, 0.5, 1.0, 1.0, 0.0, 1.0, 0.0, 0.5, 1.0, 0.5, 1.0, 1.0, 0.0, 1.0, 0.0, 0.0, 1.0, 0.0, 1.0, 1.0, 0.0, 1.0, 0.0, 0.5, 1.0, 0.5, 1.0, 1.0, 0.0, 1.0, 0.0, 0.5, 1.0, 0.5, 1.0, 1.0, 0.0, 1.0, 0.0, 0.5, 1.0, 0.5, 1.0, 1.0, 0.0, 1.0, 0.0, 0.5, 1.0, 0.5, 1.0, 1.0, 0.0, 1.0, 0.0, 0.0, 1.0, 0.0, 1.0, 1.0, 0.0, 1.0, 0.0, 0.0, 1.0, 0.0, 1.0, 1.0, 0.0, 1.0, 0.0, 0.0, 1.0, 0.0, 1.0, 1.0, 0.0, 1.0, 0.0, 0.0, 1.0, 0.0, 1.0, 1.0, 0.0, 1.0, 0.0, 0.5, 1.0, 0.5, 1.0, 1.0, 0.0, 1.0, 0.0, 0.5, 1.0, 0.5, 1.0, 1.0, 0.0, 1.0, 0.0, 0.5, 1.0, 0.5, 1.0, 1.0, 0.0, 1.0, 0.0, 0.5, 1.0, 0.5, 1.0, 1.0, 0.0, 1.0, 0.0, 0.0, 1.0, 0.0, 1.0, 1.0, 0.0, 1.0, 0.0, 0.0, 1.0, 0.0, 1.0, 1.0, 0.0, 1.0, 0.0, 0.0, 1.0, 0.0, 1.0, 1.0, 0.0, 1.0, 0.0, 0.0, 1.0, 0.0, 1.0, 1.0, 0.0, 1.0, 0.0, 0.5, 1.0, 0.5, 1.0, 1.0, 0.0, 1.0, 0.0, 0.5, 1.0, 0.5, 1.0, 1.0, 0.0, 1.0, 0.0, 0.5, 1.0, 0.5, 1.0, 1.0, 0.0, 1.0, 0.0, 0.0, 1.0, 0.0, 1.0, 0.5, 0.0, 0.5, 0.0, 0.0, 1.0, 0.0, 1.0, 0.5, 0.0, 0.5, 0.0, 0.0, 1.0, 0.0, 1.0, 0.5, 0.0, 0.5, 0.0, 0.0, 1.0, 0.0, 1.0, 0.5, 0.0, 0.5, 0.0, 0.0, 1.0, 0.0, 1.0, 0.5, 0.0, 0.5, 0.0, 0.0, 1.0, 0.0, 1.0, 0.5, 0.0, 0.5, 0.0, 0.0, 1.0, 0.0, 1.0, 0.5, 0.0, 0.5, 0.0, 0.0, 1.0, 0.0, 1.0, 0.5, 0.0, 0.5, 0.0, 0.25, 1.0, 0.25, 1.0, 0.5, 0.0, 0.5, 0.0, 0.25, 1.0, 0.25, 1.0, 0.5, 0.0, 0.5, 0.0, 0.25, 1.0, 0.25, 1.0, 0.5, 0.0, 0.5, 0.0, 0.25, 1.0, 0.25, 1.0, 0.5, 0.0, 0.5, 0.0, 0.25, 1.0, 0.25, 1.0, 0.5, 0.0, 0.5, 0.0, 0.25, 1.0, 0.25, 1.0, 0.5, 0.0, 0.5, 0.0, 0.25, 1.0, 0.25, 1.0, 0.5, 0.0, 0.5, 0.0, 0.25, 1.0, 0.25, 1.0, 0.5, 0.0, 0.5, 0.0, 0.0, 1.0, 0.0, 1.0, 0.5, 0.0, 0.5, 0.0, 0.0, 1.0, 0.0, 1.0, 0.5, 0.0, 0.5, 0.0, 0.0, 1.0, 0.0, 1.0, 0.5, 0.0, 0.5, 0.0, 0.0, 1.0, 0.0, 1.0, 0.5, 0.0, 0.5, 0.0, 0.0, 1.0, 0.0, 1.0, 0.5, 0.0, 0.5, 0.0, 0.0, 1.0, 0.0, 1.0, 0.5, 0.0, 0.5, 0.0, 0.0, 1.0, 0.0, 1.0, 0.5, 0.0, 0.5, 0.0, 0.0, 1.0, 0.0, 1.0, 0.5, 0.0, 0.5, 0.0, 0.0, 1.0, 0.0, 1.0, 0.5, 0.0, 0.5, 0.0, 0.0, 1.0, 0.0, 1.0, 0.5, 0.0, 0.5, 0.0, 0.0, 1.0, 0.0, 1.0, 0.5, 0.0, 0.5, 0.0, 0.0, 1.0, 0.0, 1.0, 0.5, 0.0, 0.5, 0.0, 0.0, 1.0, 0.0, 1.0, 0.25, 0.0, 0.25, 0.0, 0.0, 1.0, 0.0, 1.0, 0.25, 0.0, 0.25, 0.0, 0.0, 1.0, 0.0, 1.0, 0.25, 0.0, 0.25, 0.0, 0.0, 1.0, 0.0, 1.0, 0.25, 0.0, 0.25, 0.0, 0.0, 1.0, 0.0, 1.0, 0.25, 0.0, 0.25, 0.0, 0.0, 1.0, 0.0, 1.0, 0.25, 0.0, 0.25, 0.0, 0.0, 1.0, 0.0, 1.0, 0.25, 0.0, 0.25, 0.0, 0.0, 1.0, 0.0, 1.0, 0.25, 0.0, 0.25, 0.0, 0.0, 1.0, 0.0, 1.0, 0.5, 0.0, 0.5, 0.0, 0.0, 1.0, 0.0, 1.0, 0.5, 0.0, 0.5, 0.0, 0.0, 1.0, 0.0, 1.0, 0.5, 0.0, 0.5, 0.0, 0.0, 1.0, 0.0, 1.0, 0.5, 0.0, 0.5])
me_cube.materials.append(mat_material)
me_cube.use_remesh_preserve_volume = False
me_cube.use_remesh_preserve_attributes = False
me_cube.use_mirror_vertex_groups = False
me_cube.update()

# ---- objects
ob_cube_007 = bpy.data.objects.new('Cube.007', me_cube_009)
ob_cube_002 = bpy.data.objects.new('Cube.002', me_cube_008)
ob_cube_001 = bpy.data.objects.new('Cube.001', me_cube_007)
ob_cube_006 = bpy.data.objects.new('Cube.006', me_cube_006)
ob_cube_005 = bpy.data.objects.new('Cube.005', me_cube_005)
ob_cube_004 = bpy.data.objects.new('Cube.004', me_cube_004)
ob_cube_003 = bpy.data.objects.new('Cube.003', me_cube_003)
ob_cube = bpy.data.objects.new('Cube', me_cube)
ob_lamp = bpy.data.objects.new('Lamp', light_lamp)
ob_camera = bpy.data.objects.new('Camera', cam_camera)

# ---- transforms, parenting, visibility, modifiers, constraints
ob_cube_007.location = (0.2457, -0.1257, 5.599)
ob_cube_007.rotation_euler = (-0.0, 4.647, -0.0)
ob_cube_007.scale = (0.3899, 1.743, 0.2624)
ob_cube_007.lineart.crease_threshold = 0.0
_m = ob_cube_007.modifiers.new('Subsurf', 'SUBSURF')
_m.uv_smooth = 'PRESERVE_CORNERS'
_m.quality = 2
_m.show_only_control_edges = False
ob_cube_002.location = (0.6966, 0.05738, 2.782)
ob_cube_002.rotation_euler = (0.0, 0.1436, 0.0)
ob_cube_002.scale = (0.3899, 1.964, 0.2624)
ob_cube_002.lineart.crease_threshold = 0.0
_m = ob_cube_002.modifiers.new('Subsurf', 'SUBSURF')
_m.uv_smooth = 'PRESERVE_CORNERS'
_m.quality = 2
_m.show_only_control_edges = False
ob_cube_001.location = (1.763, 0.05738, 2.782)
ob_cube_001.rotation_euler = (0.0, -0.003959, 0.0)
ob_cube_001.scale = (0.3899, 1.964, 0.2624)
ob_cube_001.lineart.crease_threshold = 0.0
_m = ob_cube_001.modifiers.new('Subsurf', 'SUBSURF')
_m.uv_smooth = 'PRESERVE_CORNERS'
_m.quality = 2
_m.show_only_control_edges = False
ob_cube_006.location = (2.83, 0.05738, 2.782)
ob_cube_006.rotation_euler = (0.0, -0.1512, 0.0)
ob_cube_006.scale = (0.3899, 1.964, 0.2624)
ob_cube_006.lineart.crease_threshold = 0.0
_m = ob_cube_006.modifiers.new('Subsurf', 'SUBSURF')
_m.uv_smooth = 'PRESERVE_CORNERS'
_m.quality = 2
_m.show_only_control_edges = False
ob_cube_005.location = (0.009174, -0.07736, 6.758)
ob_cube_005.scale = (0.2654, 0.5927, 0.5319)
ob_cube_005.lineart.crease_threshold = 0.0
_m = ob_cube_005.modifiers.new('Subsurf', 'SUBSURF')
_m.uv_smooth = 'PRESERVE_CORNERS'
_m.quality = 2
_m.show_only_control_edges = False
ob_cube_004.location = (0.403, -0.1257, 4.674)
ob_cube_004.rotation_euler = (-0.0, 4.647, -0.0)
ob_cube_004.scale = (0.3899, 1.743, 0.2624)
ob_cube_004.lineart.crease_threshold = 0.0
_m = ob_cube_004.modifiers.new('Subsurf', 'SUBSURF')
_m.uv_smooth = 'PRESERVE_CORNERS'
_m.quality = 2
_m.show_only_control_edges = False
ob_cube_003.location = (0.403, -0.1257, 3.643)
ob_cube_003.rotation_euler = (-0.0, 4.647, -0.0)
ob_cube_003.scale = (0.3899, 1.743, 0.2624)
ob_cube_003.lineart.crease_threshold = 0.0
_m = ob_cube_003.modifiers.new('Subsurf', 'SUBSURF')
_m.uv_smooth = 'PRESERVE_CORNERS'
_m.quality = 2
_m.show_only_control_edges = False
ob_cube.location = (0.0, 0.0, 4.528)
ob_cube.scale = (0.2334, 0.1866, 1.755)
ob_cube.lock_rotations_4d = False
ob_cube.empty_display_type = 'ARROWS'
ob_cube.lineart.crease_threshold = 0.0
_m = ob_cube.modifiers.new('Subsurf', 'SUBSURF')
_m.uv_smooth = 'PRESERVE_CORNERS'
_m.quality = 2
_m.show_only_control_edges = False
ob_lamp.location = (4.076, 1.005, 5.904)
ob_lamp.rotation_euler = (0.6503, 0.05522, 1.866)
ob_lamp.lock_rotations_4d = False
ob_lamp.empty_display_type = 'ARROWS'
ob_lamp.color = (0.0, 0.0, 0.0, 0.0)
ob_lamp.lineart.crease_threshold = 0.0
ob_camera.location = (7.481, -6.508, 5.344)
ob_camera.rotation_euler = (1.109, 0.0, 0.8149)
ob_camera.lock_rotations_4d = False
ob_camera.empty_display_type = 'ARROWS'
ob_camera.color = (0.0, 0.0, 0.0, 0.0)
ob_camera.display_type = 'WIRE'
ob_camera.lineart.crease_threshold = 0.0

# ---- collection membership
col_collection_1.objects.link(ob_cube_007)
col_collection_1.objects.link(ob_cube_002)
col_collection_1.objects.link(ob_cube_001)
col_collection_1.objects.link(ob_cube_006)
col_collection_1.objects.link(ob_cube_005)
col_collection_1.objects.link(ob_cube_004)
col_collection_1.objects.link(ob_cube_003)
col_collection_1.objects.link(ob_cube)
col_collection_1.objects.link(ob_lamp)
col_collection_1.objects.link(ob_camera)

# ---- scene / render settings (as saved in the file)
scene.camera = ob_camera
scene.frame_start = 1; scene.frame_end = 250; scene.frame_set(1)
scene.render.engine = 'CYCLES'
scene.render.resolution_percentage = 50
scene.render.dither_intensity = 0.0
scene.cycles.use_denoising = False
scene.cycles.samples = 128
scene.cycles.sampling_pattern = 'TABULATED_SOBOL'
scene.cycles.light_sampling_threshold = 0.0
scene.cycles.use_adaptive_sampling = False
scene.cycles.use_light_tree = False
scene.cycles.blur_glossy = 0.0
scene.cycles.sample_clamp_indirect = 0.0
scene.view_settings.view_transform = 'Standard'
bpy.context.view_layer.update()
